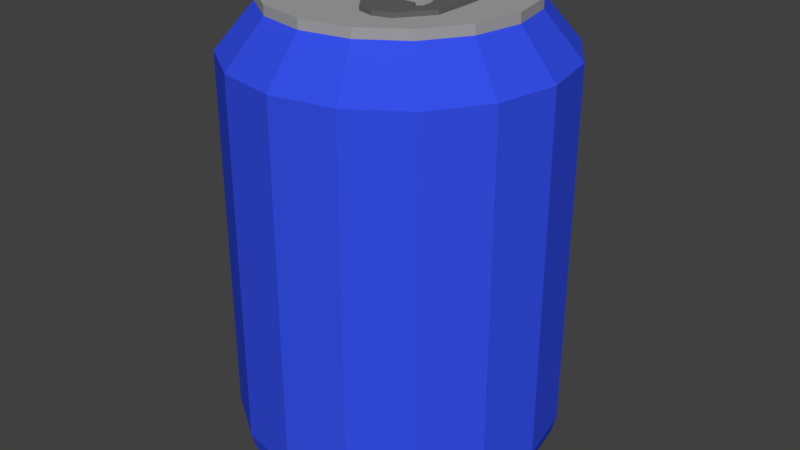 # Source: can.blend  (saved by Blender 2.78.0; exported with 4.5.12 LTS)
import bpy
from mathutils import Matrix  # noqa: F401  (used for matrix-valued properties, if any)

bpy.ops.wm.read_factory_settings(use_empty=True)
scene = bpy.context.scene
scene.name = 'Scene'

# ---- collections
col_collection_1 = bpy.data.collections.new('Collection 1'); scene.collection.children.link(col_collection_1)

# ---- materials (node trees are filled in below, after node groups)
mat_can_main = bpy.data.materials.new('can_main')
mat_can_main.alpha_threshold = 0.0
mat_can_main.diffuse_color = (0.03689, 0.07819, 0.7991, 1.0)
mat_can_main.roughness = 0.5
mat_alum_can = bpy.data.materials.new('alum_can')
mat_alum_can.alpha_threshold = 0.0
mat_alum_can.diffuse_color = (0.4109, 0.4109, 0.4109, 1.0)
mat_alum_can.roughness = 0.5
mat_topcan = bpy.data.materials.new('topcan')
mat_topcan.alpha_threshold = 0.0
mat_topcan.diffuse_color = (0.1274, 0.1274, 0.1274, 1.0)
mat_topcan.roughness = 0.5

# ---- material node trees
mat_can_main.use_nodes = True; mat_can_main.node_tree.nodes.clear()
_N = mat_can_main.node_tree.nodes; _L = mat_can_main.node_tree.links
n0 = _N.new('ShaderNodeOutputMaterial'); n0.name = 'Material Output'; n0.location = (300, 300)
n1 = _N.new('ShaderNodeBsdfDiffuse'); n1.name = 'Diffuse BSDF'; n1.location = (10, 300)
n1.inputs[0].default_value = (0.03628, 0.07852, 0.8, 1.0)
_L.new(n1.outputs[0], n0.inputs[0])
n0.is_active_output = True
mat_alum_can.use_nodes = True; mat_alum_can.node_tree.nodes.clear()
_N = mat_alum_can.node_tree.nodes; _L = mat_alum_can.node_tree.links
n0 = _N.new('ShaderNodeOutputMaterial'); n0.name = 'Material Output'; n0.location = (300, 300)
n1 = _N.new('ShaderNodeBsdfDiffuse'); n1.name = 'Diffuse BSDF'; n1.location = (10, 300)
n1.inputs[0].default_value = (0.3672, 0.3672, 0.3672, 1.0)
_L.new(n1.outputs[0], n0.inputs[0])
n0.is_active_output = True
mat_topcan.use_nodes = True; mat_topcan.node_tree.nodes.clear()
_N = mat_topcan.node_tree.nodes; _L = mat_topcan.node_tree.links
n0 = _N.new('ShaderNodeOutputMaterial'); n0.name = 'Material Output'; n0.location = (300, 300)
n1 = _N.new('ShaderNodeBsdfDiffuse'); n1.name = 'Diffuse BSDF'; n1.location = (10, 300)
n1.inputs[0].default_value = (0.1282, 0.1282, 0.1282, 1.0)
_L.new(n1.outputs[0], n0.inputs[0])
n0.is_active_output = True

# ---- world
world_world = bpy.data.worlds.new('World'); scene.world = world_world
world_world.color = (0.05088, 0.05088, 0.05088)
world_world.use_sun_shadow = False
world_world.sun_shadow_jitter_overblur = 0.0
world_world.cycles.sampling_method = 'MANUAL'

# ---- meshes
me_circle = bpy.data.meshes.new('Circle')
me_circle.from_pydata([(0.3118, 0.3827, 3.261), (0.3137, 0.2443, 3.261), (0.1337, -0.2427, 3.261), (0.1026, 0.2409, 3.261), (0.1382, -0.03378, 3.261), (0.1235, 0.3634, 3.261), (0.1832, 0.009434, 3.261), (0.3137, 0.001564, 3.261), (0.186, 0.381, 3.261), (0.1296, 0.2156, 3.261), (0.1043, 0.02859, 3.261), (0.3043, 0.4852, 3.261), (0.2228, 0.4842, 3.261), (0.1479, 0.7057, 3.261), (0.1171, 0.5936, 3.261), (0.252, 0.632, 3.261), (0.1938, 0.543, 3.261), (0.04418, 0.7302, 3.261), (0.03552, 0.6143, 3.261), (0.1564, 0.1545, 3.261), (0.3137, 0.1649, 3.261), (0.1807, 0.08198, 3.261), (0.3137, 0.08326, 3.261), (0.3118, 0.3827, 3.306), (0.3137, 0.2443, 3.306), (0.1337, -0.2427, 3.306), (0.1026, 0.2409, 3.306), (0.1382, -0.03378, 3.306), (0.1235, 0.3634, 3.306), (0.1832, 0.009434, 3.306), (0.3137, 0.001564, 3.306), (0.186, 0.381, 3.306), (0.1296, 0.2156, 3.306), (0.1043, 0.02859, 3.306), (0.3043, 0.4852, 3.306), (0.2228, 0.4842, 3.306), (0.1479, 0.7057, 3.306), (0.1171, 0.5936, 3.306), (0.252, 0.632, 3.306), (0.1938, 0.543, 3.306), (0.04418, 0.7302, 3.306), (0.03552, 0.6143, 3.306), (0.1564, 0.1545, 3.306), (0.3137, 0.1649, 3.306), (0.1807, 0.08198, 3.306), (0.3137, 0.08326, 3.306), (-0.3118, 0.3827, 3.261), (-0.3137, 0.2443, 3.261), (-0.1337, -0.2427, 3.261), (-0.1026, 0.2409, 3.261), (-0.1382, -0.03378, 3.261), (-0.1235, 0.3634, 3.261), (-0.1832, 0.009434, 3.261), (0.0, 0.3634, 3.261), (-0.3137, 0.001564, 3.261), (0.0, 0.2545, 3.261), (-0.186, 0.381, 3.261), (0.0, -0.03378, 3.261), (0.0, -0.2766, 3.261), (-0.1296, 0.2156, 3.261), (-0.1043, 0.02859, 3.261), (0.0, 0.02859, 3.261), (-0.3043, 0.4852, 3.261), (-0.2228, 0.4842, 3.261), (-0.1479, 0.7057, 3.261), (-0.1171, 0.5936, 3.261), (-0.252, 0.632, 3.261), (-0.1938, 0.543, 3.261), (-0.04418, 0.7302, 3.261), (-0.03552, 0.6143, 3.261), (0.0, 0.7302, 3.261), (0.0, 0.6159, 3.261), (-0.1564, 0.1545, 3.261), (-0.3137, 0.1649, 3.261), (-0.1807, 0.08198, 3.261), (-0.3137, 0.08326, 3.261), (-0.3118, 0.3827, 3.306), (-0.3137, 0.2443, 3.306), (-0.1337, -0.2427, 3.306), (-0.1026, 0.2409, 3.306), (-0.1382, -0.03378, 3.306), (-0.1235, 0.3634, 3.306), (-0.1832, 0.009434, 3.306), (0.0, 0.3634, 3.306), (-0.3137, 0.001564, 3.306), (0.0, 0.2545, 3.306), (-0.186, 0.381, 3.306), (0.0, -0.03378, 3.306), (0.0, -0.2766, 3.306), (-0.1296, 0.2156, 3.306), (-0.1043, 0.02859, 3.306), (0.0, 0.02859, 3.306), (-0.3043, 0.4852, 3.306), (-0.2228, 0.4842, 3.306), (-0.1479, 0.7057, 3.306), (-0.1171, 0.5936, 3.306), (-0.252, 0.632, 3.306), (-0.1938, 0.543, 3.306), (-0.04418, 0.7302, 3.306), (-0.03552, 0.6143, 3.306), (0.0, 0.7302, 3.306), (0.0, 0.6159, 3.306), (-0.1564, 0.1545, 3.306), (-0.3137, 0.1649, 3.306), (-0.1807, 0.08198, 3.306), (-0.3137, 0.08326, 3.306), (0.0, 1.0, 0.0), (-0.3827, 0.9239, 0.0), (-0.7071, 0.7071, 0.0), (-0.9239, 0.3827, 0.0), (-1.0, -4.371e-08, 0.0), (-0.9239, -0.3827, 0.0), (-0.7071, -0.7071, 0.0), (-0.3827, -0.9239, 0.0), (-1.51e-07, -1.0, 0.0), (0.3827, -0.9239, 0.0), (0.7071, -0.7071, 0.0), (0.9239, -0.3827, 0.0), (1.0, 1.192e-08, 0.0), (0.9239, 0.3827, 0.0), (0.7071, 0.7071, 0.0), (0.3827, 0.9239, 0.0), (2.671e-09, 1.072, 0.08865), (-0.4101, 0.9901, 0.08865), (-0.7578, 0.7578, 0.08865), (-0.9901, 0.4101, 0.08865), (-1.072, -4.765e-08, 0.08865), (-0.9901, -0.4101, 0.08865), (-0.7578, -0.7578, 0.08865), (-0.4101, -0.9901, 0.08865), (-1.592e-07, -1.072, 0.08865), (0.4101, -0.9901, 0.08865), (0.7578, -0.7578, 0.08865), (0.9901, -0.4101, 0.08865), (1.072, 1.198e-08, 0.08865), (0.9901, 0.4101, 0.08865), (0.7578, 0.7578, 0.08865), (0.4101, 0.9901, 0.08865), (7.11e-09, 1.164, 0.1714), (-0.4453, 1.075, 0.1714), (-0.8228, 0.8228, 0.1714), (-1.075, 0.4453, 0.1714), (-1.164, -5.395e-08, 0.1714), (-1.075, -0.4453, 0.1714), (-0.8228, -0.8228, 0.1714), (-0.4453, -1.075, 0.1714), (-1.686e-07, -1.164, 0.1714), (0.4453, -1.075, 0.1714), (0.8228, -0.8228, 0.1714), (1.075, -0.4453, 0.1714), (1.164, 1.079e-08, 0.1714), (1.075, 0.4453, 0.1714), (0.8228, 0.8228, 0.1714), (0.4453, 1.075, 0.1714), (1.058e-08, 1.199, 0.3038), (-0.4587, 1.107, 0.3038), (-0.8475, 0.8475, 0.3038), (-1.107, 0.4587, 0.3038), (-1.199, -5.602e-08, 0.3038), (-1.107, -0.4587, 0.3038), (-0.8475, -0.8475, 0.3038), (-0.4587, -1.107, 0.3038), (-1.704e-07, -1.199, 0.3038), (0.4587, -1.107, 0.3038), (0.8475, -0.8475, 0.3038), (1.107, -0.4587, 0.3038), (1.199, 1.067e-08, 0.3038), (1.107, 0.4587, 0.3038), (0.8475, 0.8475, 0.3038), (0.4587, 1.107, 0.3038), (1.058e-08, 1.199, 3.014), (-0.4587, 1.107, 3.014), (-0.8475, 0.8475, 3.014), (-1.107, 0.4587, 3.014), (-1.199, -5.602e-08, 3.014), (-1.107, -0.4587, 3.014), (-0.8475, -0.8475, 3.014), (-0.4587, -1.107, 3.014), (-1.704e-07, -1.199, 3.014), (0.4587, -1.107, 3.014), (0.8475, -0.8475, 3.014), (1.107, -0.4587, 3.014), (1.199, 1.067e-08, 3.014), (1.107, 0.4587, 3.014), (0.8475, 0.8475, 3.014), (0.4587, 1.107, 3.014), (-1.864e-08, 0.9249, 3.333), (-0.3539, 0.8545, 3.333), (-0.654, 0.654, 3.333), (-0.8545, 0.3539, 3.333), (-0.9249, -3.812e-08, 3.333), (-0.8545, -0.3539, 3.333), (-0.654, -0.654, 3.333), (-0.3539, -0.8545, 3.333), (-1.583e-07, -0.9249, 3.333), (0.3539, -0.8545, 3.333), (0.654, -0.654, 3.333), (0.8545, -0.3539, 3.333), (0.9249, 1.334e-08, 3.333), (0.8545, 0.3539, 3.333), (0.654, 0.654, 3.333), (0.3539, 0.8545, 3.333), (-1.869e-08, 0.9242, 3.403), (-0.3537, 0.8539, 3.403), (-0.6535, 0.6535, 3.403), (-0.8539, 0.3537, 3.403), (-0.9242, -3.809e-08, 3.403), (-0.8539, -0.3537, 3.403), (-0.6535, -0.6535, 3.403), (-0.3537, -0.8539, 3.403), (-1.582e-07, -0.9242, 3.403), (0.3537, -0.8539, 3.403), (0.6535, -0.6535, 3.403), (0.8539, -0.3537, 3.403), (0.9242, 1.333e-08, 3.403), (0.8539, 0.3537, 3.403), (0.6535, 0.6535, 3.403), (0.3537, 0.8539, 3.403), (-2.088e-08, 0.8638, 3.403), (-0.3306, 0.798, 3.403), (-0.6108, 0.6108, 3.403), (-0.798, 0.3306, 3.403), (-0.8638, -3.389e-08, 3.403), (-0.798, -0.3306, 3.403), (-0.6108, -0.6108, 3.403), (-0.3306, -0.798, 3.403), (-1.513e-07, -0.8638, 3.403), (0.3306, -0.798, 3.403), (0.6108, -0.6108, 3.403), (0.798, -0.3306, 3.403), (0.8638, 1.417e-08, 3.403), (0.798, 0.3306, 3.403), (0.6108, 0.6108, 3.403), (0.3306, 0.798, 3.403), (-2.088e-08, 0.8638, 3.271), (-0.3306, 0.798, 3.271), (-0.6108, 0.6108, 3.271), (-0.798, 0.3306, 3.271), (-0.8638, -3.389e-08, 3.271), (-0.798, -0.3306, 3.271), (-0.6108, -0.6108, 3.271), (-0.3306, -0.798, 3.271), (-1.513e-07, -0.8638, 3.271), (0.3306, -0.798, 3.271), (0.6108, -0.6108, 3.271), (0.798, -0.3306, 3.271), (0.8638, 1.417e-08, 3.271), (0.798, 0.3306, 3.271), (0.6108, 0.6108, 3.271), (0.3306, 0.798, 3.271), (-6.061e-09, 0.8373, 0.04169), (-0.3204, 0.7736, 0.04169), (-0.5921, 0.5921, 0.04169), (-0.7736, 0.3204, 0.04169), (-0.8373, -3.478e-08, 0.04169), (-0.7736, -0.3204, 0.04169), (-0.5921, -0.5921, 0.04169), (-0.3204, -0.7736, 0.04169), (-1.325e-07, -0.8373, 0.04169), (0.3204, -0.7736, 0.04169), (0.5921, -0.5921, 0.04169), (0.7736, -0.3204, 0.04169), (0.8373, 1.18e-08, 0.04169), (0.7736, 0.3204, 0.04169), (0.5921, 0.5921, 0.04169), (0.3204, 0.7736, 0.04169)], [], [(22, 7, 6, 21), (8, 0, 1, 9), (2, 58, 57, 4), (5, 3, 55, 53), (7, 2, 4, 6), (5, 8, 9, 3), (57, 61, 10, 4), (8, 12, 11, 0), (16, 14, 13, 15), (12, 16, 15, 11), (14, 18, 17, 13), (18, 71, 70, 17), (1, 20, 19, 9), (20, 22, 21, 19), (45, 44, 29, 30), (31, 32, 24, 23), (25, 27, 87, 88), (28, 83, 85, 26), (30, 29, 27, 25), (28, 26, 32, 31), (87, 27, 33, 91), (31, 23, 34, 35), (39, 38, 36, 37), (35, 34, 38, 39), (37, 36, 40, 41), (41, 40, 100, 101), (24, 32, 42, 43), (43, 42, 44, 45), (0, 11, 34, 23), (55, 3, 26, 85), (9, 19, 42, 32), (12, 8, 31, 35), (22, 20, 43, 45), (21, 6, 29, 44), (15, 13, 36, 38), (19, 21, 44, 42), (8, 5, 28, 31), (16, 12, 35, 39), (20, 1, 24, 43), (7, 22, 45, 30), (1, 0, 23, 24), (11, 15, 38, 34), (5, 53, 83, 28), (14, 16, 39, 37), (6, 4, 27, 29), (58, 2, 25, 88), (13, 17, 40, 36), (10, 61, 91, 33), (18, 14, 37, 41), (4, 10, 33, 27), (2, 7, 30, 25), (17, 70, 100, 40), (3, 9, 32, 26), (71, 18, 41, 101), (75, 74, 52, 54), (56, 59, 47, 46), (48, 50, 57, 58), (51, 53, 55, 49), (54, 52, 50, 48), (51, 49, 59, 56), (57, 50, 60, 61), (56, 46, 62, 63), (67, 66, 64, 65), (63, 62, 66, 67), (65, 64, 68, 69), (69, 68, 70, 71), (47, 59, 72, 73), (73, 72, 74, 75), (105, 84, 82, 104), (86, 76, 77, 89), (78, 88, 87, 80), (81, 79, 85, 83), (84, 78, 80, 82), (81, 86, 89, 79), (87, 91, 90, 80), (86, 93, 92, 76), (97, 95, 94, 96), (93, 97, 96, 92), (95, 99, 98, 94), (99, 101, 100, 98), (77, 103, 102, 89), (103, 105, 104, 102), (46, 76, 92, 62), (55, 85, 79, 49), (59, 89, 102, 72), (63, 93, 86, 56), (75, 105, 103, 73), (74, 104, 82, 52), (66, 96, 94, 64), (72, 102, 104, 74), (56, 86, 81, 51), (67, 97, 93, 63), (73, 103, 77, 47), (54, 84, 105, 75), (47, 77, 76, 46), (62, 92, 96, 66), (51, 81, 83, 53), (65, 95, 97, 67), (52, 82, 80, 50), (58, 88, 78, 48), (64, 94, 98, 68), (60, 90, 91, 61), (69, 99, 95, 65), (50, 80, 90, 60), (48, 78, 84, 54), (68, 98, 100, 70), (49, 79, 89, 59), (71, 101, 99, 69), (118, 134, 133, 117), (111, 127, 126, 110), (119, 135, 134, 118), (112, 128, 127, 111), (120, 136, 135, 119), (113, 129, 128, 112), (121, 137, 136, 120), (114, 130, 129, 113), (107, 123, 122, 106), (106, 122, 137, 121), (115, 131, 130, 114), (108, 124, 123, 107), (116, 132, 131, 115), (109, 125, 124, 108), (117, 133, 132, 116), (110, 126, 125, 109), (133, 149, 148, 132), (126, 142, 141, 125), (134, 150, 149, 133), (127, 143, 142, 126), (135, 151, 150, 134), (128, 144, 143, 127), (136, 152, 151, 135), (129, 145, 144, 128), (137, 153, 152, 136), (130, 146, 145, 129), (123, 139, 138, 122), (122, 138, 153, 137), (131, 147, 146, 130), (124, 140, 139, 123), (132, 148, 147, 131), (125, 141, 140, 124), (139, 155, 154, 138), (138, 154, 169, 153), (147, 163, 162, 146), (140, 156, 155, 139), (148, 164, 163, 147), (141, 157, 156, 140), (149, 165, 164, 148), (142, 158, 157, 141), (150, 166, 165, 149), (143, 159, 158, 142), (151, 167, 166, 150), (144, 160, 159, 143), (152, 168, 167, 151), (145, 161, 160, 144), (153, 169, 168, 152), (146, 162, 161, 145), (160, 176, 175, 159), (168, 184, 183, 167), (161, 177, 176, 160), (169, 185, 184, 168), (162, 178, 177, 161), (155, 171, 170, 154), (154, 170, 185, 169), (163, 179, 178, 162), (156, 172, 171, 155), (164, 180, 179, 163), (157, 173, 172, 156), (165, 181, 180, 164), (158, 174, 173, 157), (166, 182, 181, 165), (159, 175, 174, 158), (167, 183, 182, 166), (181, 197, 196, 180), (174, 190, 189, 173), (182, 198, 197, 181), (175, 191, 190, 174), (183, 199, 198, 182), (176, 192, 191, 175), (184, 200, 199, 183), (177, 193, 192, 176), (185, 201, 200, 184), (178, 194, 193, 177), (171, 187, 186, 170), (170, 186, 201, 185), (179, 195, 194, 178), (172, 188, 187, 171), (180, 196, 195, 179), (173, 189, 188, 172), (186, 202, 217, 201), (195, 211, 210, 194), (188, 204, 203, 187), (196, 212, 211, 195), (189, 205, 204, 188), (197, 213, 212, 196), (190, 206, 205, 189), (198, 214, 213, 197), (191, 207, 206, 190), (199, 215, 214, 198), (192, 208, 207, 191), (200, 216, 215, 199), (193, 209, 208, 192), (201, 217, 216, 200), (194, 210, 209, 193), (187, 203, 202, 186), (216, 232, 231, 215), (209, 225, 224, 208), (217, 233, 232, 216), (210, 226, 225, 209), (203, 219, 218, 202), (202, 218, 233, 217), (211, 227, 226, 210), (204, 220, 219, 203), (212, 228, 227, 211), (205, 221, 220, 204), (213, 229, 228, 212), (206, 222, 221, 205), (214, 230, 229, 213), (207, 223, 222, 206), (215, 231, 230, 214), (208, 224, 223, 207), (222, 238, 237, 221), (230, 246, 245, 229), (223, 239, 238, 222), (231, 247, 246, 230), (224, 240, 239, 223), (232, 248, 247, 231), (225, 241, 240, 224), (233, 249, 248, 232), (226, 242, 241, 225), (219, 235, 234, 218), (218, 234, 249, 233), (227, 243, 242, 226), (220, 236, 235, 219), (228, 244, 243, 227), (221, 237, 236, 220), (229, 245, 244, 228), (235, 236, 237, 238, 239, 240, 241, 242, 243, 244, 245, 246, 247, 248, 249, 234), (119, 118, 262, 263), (112, 111, 255, 256), (120, 119, 263, 264), (113, 112, 256, 257), (121, 120, 264, 265), (114, 113, 257, 258), (107, 106, 250, 251), (106, 121, 265, 250), (115, 114, 258, 259), (108, 107, 251, 252), (116, 115, 259, 260), (109, 108, 252, 253), (117, 116, 260, 261), (110, 109, 253, 254), (118, 117, 261, 262), (111, 110, 254, 255), (251, 250, 265, 264, 263, 262, 261, 260, 259, 258, 257, 256, 255, 254, 253, 252)])
me_circle.polygons.foreach_set('material_index', [2, 2, 2, 2, 2, 2, 2, 2, 2, 2, 2, 2, 2, 2, 2, 2, 2, 2, 2, 2, 2, 2, 2, 2, 2, 2, 2, 2, 2, 2, 2, 2, 2, 2, 2, 2, 2, 2, 2, 2, 2, 2, 2, 2, 2, 2, 2, 2, 2, 2, 2, 2, 2, 2, 2, 2, 2, 2, 2, 2, 2, 2, 2, 2, 2, 2, 2, 2, 2, 2, 2, 2, 2, 2, 2, 2, 2, 2, 2, 2, 2, 2, 2, 2, 2, 2, 2, 2, 2, 2, 2, 2, 2, 2, 2, 2, 2, 2, 2, 2, 2, 2, 2, 2, 2, 2, 2, 2, 1, 1, 1, 1, 1, 1, 1, 1, 1, 1, 1, 1, 1, 1, 1, 1, 0, 0, 0, 0, 0, 0, 0, 0, 0, 0, 0, 0, 0, 0, 0, 0, 0, 0, 0, 0, 0, 0, 0, 0, 0, 0, 0, 0, 0, 0, 0, 0, 0, 0, 0, 0, 0, 0, 0, 0, 0, 0, 0, 0, 0, 0, 0, 0, 0, 0, 0, 0, 0, 0, 0, 0, 0, 0, 0, 0, 0, 0, 0, 0, 1, 1, 1, 1, 1, 1, 1, 1, 1, 1, 1, 1, 1, 1, 1, 1, 1, 1, 1, 1, 1, 1, 1, 1, 1, 1, 1, 1, 1, 1, 1, 1, 1, 1, 1, 1, 1, 1, 1, 1, 1, 1, 1, 1, 1, 1, 1, 1, 1, 1, 1, 1, 1, 1, 1, 1, 1, 1, 1, 1, 1, 1, 1, 1, 1, 1])
me_circle.materials.append(mat_can_main)
me_circle.materials.append(mat_alum_can)
me_circle.materials.append(mat_topcan)
me_circle.use_remesh_preserve_volume = False
me_circle.use_remesh_preserve_attributes = False
me_circle.use_mirror_vertex_groups = False
me_circle.update()

# ---- objects
ob_circle = bpy.data.objects.new('Circle', me_circle)

# ---- transforms, parenting, visibility, modifiers, constraints
ob_circle.location = (0.0, 0.0, 0.0)
ob_circle.lineart.crease_threshold = 0.0

# ---- collection membership
col_collection_1.objects.link(ob_circle)

# ---- scene / render settings (as saved in the file)
scene.frame_start = 1; scene.frame_end = 250; scene.frame_set(1)
scene.render.engine = 'CYCLES'
scene.render.resolution_percentage = 50
scene.render.dither_intensity = 0.0
scene.cycles.use_denoising = False
scene.cycles.samples = 128
scene.cycles.sampling_pattern = 'TABULATED_SOBOL'
scene.cycles.light_sampling_threshold = 0.0
scene.cycles.use_adaptive_sampling = False
scene.cycles.use_light_tree = False
scene.cycles.blur_glossy = 0.0
scene.cycles.sample_clamp_indirect = 0.0
scene.view_settings.view_transform = 'Standard'
bpy.context.view_layer.update()

# ---- added for rendering (the .blend has no active camera and no usable light): camera, sun
cam_auto = bpy.data.cameras.new('AutoCamera')
cam_auto.lens = 50.0
cam_auto.sensor_width = 36.0
cam_auto.clip_end = 1000.0
ob_auto_camera = bpy.data.objects.new('AutoCamera', cam_auto)
scene.collection.objects.link(ob_auto_camera)
ob_auto_camera.location = (4.44428, -5.33314, 5.2569)
ob_auto_camera.rotation_euler = (1.09748, -7.21219e-08, 0.694738)
scene.camera = ob_auto_camera
light_auto_sun = bpy.data.lights.new('AutoSun', 'SUN')
light_auto_sun.energy = 3.0
light_auto_sun.angle = 0.0523599
ob_auto_sun = bpy.data.objects.new('AutoSun', light_auto_sun)
scene.collection.objects.link(ob_auto_sun)
ob_auto_sun.rotation_euler = (0.872665, 0.174533, 0.523599)
bpy.context.view_layer.update()
